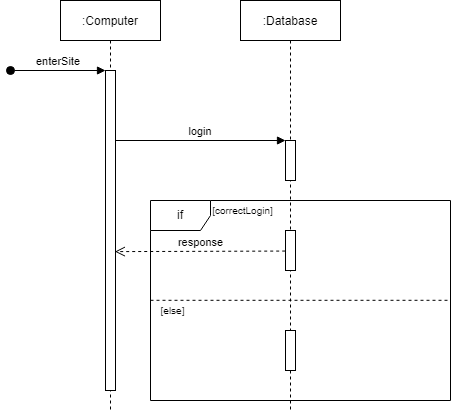

The diagram above was exported from draw.io. Its source (the exported page's mxGraphModel, read from the mxfile embedded in the PNG):
<mxGraphModel dx="1422" dy="737" grid="1" gridSize="10" guides="1" tooltips="1" connect="1" arrows="1" fold="1" page="1" pageScale="1" pageWidth="850" pageHeight="1100" math="0" shadow="0">
  <root>
    <mxCell id="0" />
    <mxCell id="1" parent="0" />
    <mxCell id="3nuBFxr9cyL0pnOWT2aG-1" value=":Computer" style="shape=umlLifeline;perimeter=lifelinePerimeter;container=1;collapsible=0;recursiveResize=0;rounded=0;shadow=0;strokeWidth=1;" parent="1" vertex="1">
      <mxGeometry x="120" y="80" width="100" height="410" as="geometry" />
    </mxCell>
    <mxCell id="3nuBFxr9cyL0pnOWT2aG-2" value="" style="points=[];perimeter=orthogonalPerimeter;rounded=0;shadow=0;strokeWidth=1;" parent="3nuBFxr9cyL0pnOWT2aG-1" vertex="1">
      <mxGeometry x="45" y="70" width="10" height="320" as="geometry" />
    </mxCell>
    <mxCell id="3nuBFxr9cyL0pnOWT2aG-3" value="enterSite" style="verticalAlign=bottom;startArrow=oval;endArrow=block;startSize=8;shadow=0;strokeWidth=1;" parent="3nuBFxr9cyL0pnOWT2aG-1" target="3nuBFxr9cyL0pnOWT2aG-2" edge="1">
      <mxGeometry relative="1" as="geometry">
        <mxPoint x="-50" y="70" as="sourcePoint" />
      </mxGeometry>
    </mxCell>
    <mxCell id="3nuBFxr9cyL0pnOWT2aG-5" value=":Database" style="shape=umlLifeline;perimeter=lifelinePerimeter;container=1;collapsible=0;recursiveResize=0;rounded=0;shadow=0;strokeWidth=1;" parent="1" vertex="1">
      <mxGeometry x="300" y="80" width="100" height="410" as="geometry" />
    </mxCell>
    <mxCell id="JWcs2sfapFZF8fiDJ8t1-6" value="login" style="verticalAlign=bottom;endArrow=block;entryX=0;entryY=0;shadow=0;strokeWidth=1;" parent="3nuBFxr9cyL0pnOWT2aG-5" edge="1">
      <mxGeometry relative="1" as="geometry">
        <mxPoint x="-125" y="140" as="sourcePoint" />
        <mxPoint x="45" y="140" as="targetPoint" />
      </mxGeometry>
    </mxCell>
    <mxCell id="JWcs2sfapFZF8fiDJ8t1-5" value="" style="points=[];perimeter=orthogonalPerimeter;rounded=0;shadow=0;strokeWidth=1;" parent="1" vertex="1">
      <mxGeometry x="345" y="220" width="10" height="40" as="geometry" />
    </mxCell>
    <mxCell id="JWcs2sfapFZF8fiDJ8t1-7" value="response" style="html=1;verticalAlign=bottom;endArrow=open;dashed=1;endSize=8;rounded=0;exitX=-0.029;exitY=0.514;exitDx=0;exitDy=0;exitPerimeter=0;entryX=0.943;entryY=0.566;entryDx=0;entryDy=0;entryPerimeter=0;" parent="1" source="JWcs2sfapFZF8fiDJ8t1-15" target="3nuBFxr9cyL0pnOWT2aG-2" edge="1">
      <mxGeometry relative="1" as="geometry">
        <mxPoint x="340" y="260" as="sourcePoint" />
        <mxPoint x="180" y="260" as="targetPoint" />
      </mxGeometry>
    </mxCell>
    <mxCell id="JWcs2sfapFZF8fiDJ8t1-8" value="if" style="shape=umlFrame;whiteSpace=wrap;html=1;" parent="1" vertex="1">
      <mxGeometry x="210" y="280" width="300" height="200" as="geometry" />
    </mxCell>
    <mxCell id="JWcs2sfapFZF8fiDJ8t1-10" value="&lt;span style=&quot;font-size: 10px&quot;&gt;[correctLogin]&lt;/span&gt;" style="text;html=1;strokeColor=none;fillColor=none;align=center;verticalAlign=middle;whiteSpace=wrap;rounded=0;" parent="1" vertex="1">
      <mxGeometry x="270" y="280" width="65" height="20" as="geometry" />
    </mxCell>
    <mxCell id="JWcs2sfapFZF8fiDJ8t1-13" value="" style="endArrow=none;dashed=1;html=1;rounded=0;fontSize=8;exitX=0;exitY=0.499;exitDx=0;exitDy=0;exitPerimeter=0;entryX=1;entryY=0.499;entryDx=0;entryDy=0;entryPerimeter=0;" parent="1" source="JWcs2sfapFZF8fiDJ8t1-8" target="JWcs2sfapFZF8fiDJ8t1-8" edge="1">
      <mxGeometry width="50" height="50" relative="1" as="geometry">
        <mxPoint x="320" y="310" as="sourcePoint" />
        <mxPoint x="370" y="260" as="targetPoint" />
      </mxGeometry>
    </mxCell>
    <mxCell id="JWcs2sfapFZF8fiDJ8t1-14" value="&lt;span style=&quot;font-size: 10px&quot;&gt;[else]&lt;/span&gt;" style="text;html=1;strokeColor=none;fillColor=none;align=center;verticalAlign=middle;whiteSpace=wrap;rounded=0;" parent="1" vertex="1">
      <mxGeometry x="200" y="380" width="65" height="20" as="geometry" />
    </mxCell>
    <mxCell id="JWcs2sfapFZF8fiDJ8t1-15" value="" style="points=[];perimeter=orthogonalPerimeter;rounded=0;shadow=0;strokeWidth=1;" parent="1" vertex="1">
      <mxGeometry x="345" y="310" width="10" height="40" as="geometry" />
    </mxCell>
    <mxCell id="JWcs2sfapFZF8fiDJ8t1-16" value="" style="points=[];perimeter=orthogonalPerimeter;rounded=0;shadow=0;strokeWidth=1;" parent="1" vertex="1">
      <mxGeometry x="345" y="410" width="10" height="40" as="geometry" />
    </mxCell>
  </root>
</mxGraphModel>